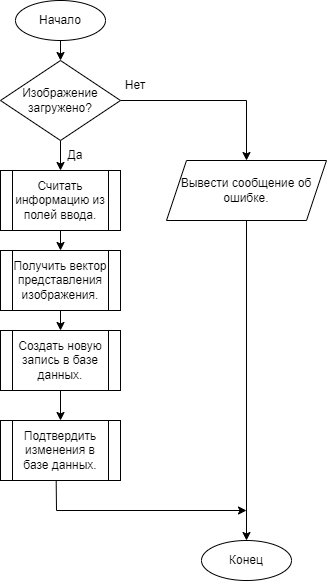

The diagram above was exported from draw.io. Its source (the exported page's mxGraphModel, read from the mxfile embedded in the PNG):
<mxGraphModel dx="1422" dy="705" grid="1" gridSize="10" guides="1" tooltips="1" connect="1" arrows="1" fold="1" page="1" pageScale="1" pageWidth="827" pageHeight="1169" math="0" shadow="0">
  <root>
    <mxCell id="0" />
    <mxCell id="1" parent="0" />
    <mxCell id="NJP380DkWg1sMjz50Q-u-4" style="edgeStyle=orthogonalEdgeStyle;rounded=0;orthogonalLoop=1;jettySize=auto;html=1;exitX=0.5;exitY=1;exitDx=0;exitDy=0;entryX=0.5;entryY=0;entryDx=0;entryDy=0;" parent="1" source="NJP380DkWg1sMjz50Q-u-1" target="NJP380DkWg1sMjz50Q-u-3" edge="1">
      <mxGeometry relative="1" as="geometry" />
    </mxCell>
    <mxCell id="NJP380DkWg1sMjz50Q-u-1" value="Начало" style="ellipse;whiteSpace=wrap;html=1;" parent="1" vertex="1">
      <mxGeometry x="369" y="40" width="90" height="40" as="geometry" />
    </mxCell>
    <mxCell id="NJP380DkWg1sMjz50Q-u-2" value="Конец" style="ellipse;whiteSpace=wrap;html=1;" parent="1" vertex="1">
      <mxGeometry x="555" y="580" width="90" height="40" as="geometry" />
    </mxCell>
    <mxCell id="NJP380DkWg1sMjz50Q-u-6" style="edgeStyle=orthogonalEdgeStyle;rounded=0;orthogonalLoop=1;jettySize=auto;html=1;exitX=1;exitY=0.5;exitDx=0;exitDy=0;entryX=0.5;entryY=0;entryDx=0;entryDy=0;" parent="1" source="NJP380DkWg1sMjz50Q-u-3" target="NJP380DkWg1sMjz50Q-u-5" edge="1">
      <mxGeometry relative="1" as="geometry" />
    </mxCell>
    <mxCell id="NJP380DkWg1sMjz50Q-u-10" style="edgeStyle=orthogonalEdgeStyle;rounded=0;orthogonalLoop=1;jettySize=auto;html=1;exitX=0.5;exitY=1;exitDx=0;exitDy=0;entryX=0.5;entryY=0;entryDx=0;entryDy=0;" parent="1" source="NJP380DkWg1sMjz50Q-u-3" target="NJP380DkWg1sMjz50Q-u-9" edge="1">
      <mxGeometry relative="1" as="geometry" />
    </mxCell>
    <mxCell id="NJP380DkWg1sMjz50Q-u-3" value="Изображение загружено?" style="rhombus;whiteSpace=wrap;html=1;" parent="1" vertex="1">
      <mxGeometry x="354" y="100" width="120" height="80" as="geometry" />
    </mxCell>
    <mxCell id="NJP380DkWg1sMjz50Q-u-7" style="edgeStyle=orthogonalEdgeStyle;rounded=0;orthogonalLoop=1;jettySize=auto;html=1;exitX=0.5;exitY=1;exitDx=0;exitDy=0;entryX=0.5;entryY=0;entryDx=0;entryDy=0;" parent="1" source="NJP380DkWg1sMjz50Q-u-5" target="NJP380DkWg1sMjz50Q-u-2" edge="1">
      <mxGeometry relative="1" as="geometry" />
    </mxCell>
    <mxCell id="NJP380DkWg1sMjz50Q-u-5" value="Вывести сообщение об ошибке." style="shape=parallelogram;perimeter=parallelogramPerimeter;whiteSpace=wrap;html=1;fixedSize=1;" parent="1" vertex="1">
      <mxGeometry x="520" y="200" width="160" height="60" as="geometry" />
    </mxCell>
    <mxCell id="NJP380DkWg1sMjz50Q-u-8" value="Нет" style="text;html=1;strokeColor=none;fillColor=none;align=center;verticalAlign=middle;whiteSpace=wrap;rounded=0;" parent="1" vertex="1">
      <mxGeometry x="459" y="110" width="60" height="30" as="geometry" />
    </mxCell>
    <mxCell id="Z5FLa6wHB-47vuiJmJ-4-2" style="edgeStyle=orthogonalEdgeStyle;rounded=0;orthogonalLoop=1;jettySize=auto;html=1;exitX=0.5;exitY=1;exitDx=0;exitDy=0;entryX=0.5;entryY=0;entryDx=0;entryDy=0;" parent="1" source="NJP380DkWg1sMjz50Q-u-9" target="Z5FLa6wHB-47vuiJmJ-4-1" edge="1">
      <mxGeometry relative="1" as="geometry" />
    </mxCell>
    <mxCell id="NJP380DkWg1sMjz50Q-u-9" value="Считать информацию из полей ввода." style="shape=process;whiteSpace=wrap;html=1;backgroundOutline=1;" parent="1" vertex="1">
      <mxGeometry x="354" y="210" width="120" height="60" as="geometry" />
    </mxCell>
    <mxCell id="NJP380DkWg1sMjz50Q-u-14" style="edgeStyle=orthogonalEdgeStyle;rounded=0;orthogonalLoop=1;jettySize=auto;html=1;exitX=0.5;exitY=1;exitDx=0;exitDy=0;entryX=0.5;entryY=0;entryDx=0;entryDy=0;" parent="1" source="NJP380DkWg1sMjz50Q-u-11" target="NJP380DkWg1sMjz50Q-u-13" edge="1">
      <mxGeometry relative="1" as="geometry" />
    </mxCell>
    <mxCell id="NJP380DkWg1sMjz50Q-u-11" value="Создать новую запись в базе данных." style="shape=process;whiteSpace=wrap;html=1;backgroundOutline=1;" parent="1" vertex="1">
      <mxGeometry x="354" y="370" width="120" height="60" as="geometry" />
    </mxCell>
    <mxCell id="NJP380DkWg1sMjz50Q-u-13" value="Подтвердить изменения в базе данных." style="shape=process;whiteSpace=wrap;html=1;backgroundOutline=1;" parent="1" vertex="1">
      <mxGeometry x="354" y="460" width="120" height="60" as="geometry" />
    </mxCell>
    <mxCell id="NJP380DkWg1sMjz50Q-u-16" value="" style="endArrow=none;html=1;rounded=0;exitX=0.464;exitY=0.994;exitDx=0;exitDy=0;exitPerimeter=0;" parent="1" source="NJP380DkWg1sMjz50Q-u-13" edge="1">
      <mxGeometry width="50" height="50" relative="1" as="geometry">
        <mxPoint x="500" y="540" as="sourcePoint" />
        <mxPoint x="410" y="550" as="targetPoint" />
      </mxGeometry>
    </mxCell>
    <mxCell id="NJP380DkWg1sMjz50Q-u-18" value="Да" style="text;html=1;strokeColor=none;fillColor=none;align=center;verticalAlign=middle;whiteSpace=wrap;rounded=0;" parent="1" vertex="1">
      <mxGeometry x="399" y="180" width="60" height="30" as="geometry" />
    </mxCell>
    <mxCell id="Z5FLa6wHB-47vuiJmJ-4-3" style="edgeStyle=orthogonalEdgeStyle;rounded=0;orthogonalLoop=1;jettySize=auto;html=1;exitX=0.5;exitY=1;exitDx=0;exitDy=0;entryX=0.5;entryY=0;entryDx=0;entryDy=0;" parent="1" source="Z5FLa6wHB-47vuiJmJ-4-1" target="NJP380DkWg1sMjz50Q-u-11" edge="1">
      <mxGeometry relative="1" as="geometry" />
    </mxCell>
    <mxCell id="Z5FLa6wHB-47vuiJmJ-4-1" value="Получить вектор представления изображения." style="shape=process;whiteSpace=wrap;html=1;backgroundOutline=1;" parent="1" vertex="1">
      <mxGeometry x="354" y="290" width="120" height="60" as="geometry" />
    </mxCell>
    <mxCell id="Z5FLa6wHB-47vuiJmJ-4-4" value="" style="endArrow=classic;html=1;rounded=0;" parent="1" edge="1">
      <mxGeometry width="50" height="50" relative="1" as="geometry">
        <mxPoint x="410" y="550" as="sourcePoint" />
        <mxPoint x="600" y="550" as="targetPoint" />
      </mxGeometry>
    </mxCell>
  </root>
</mxGraphModel>